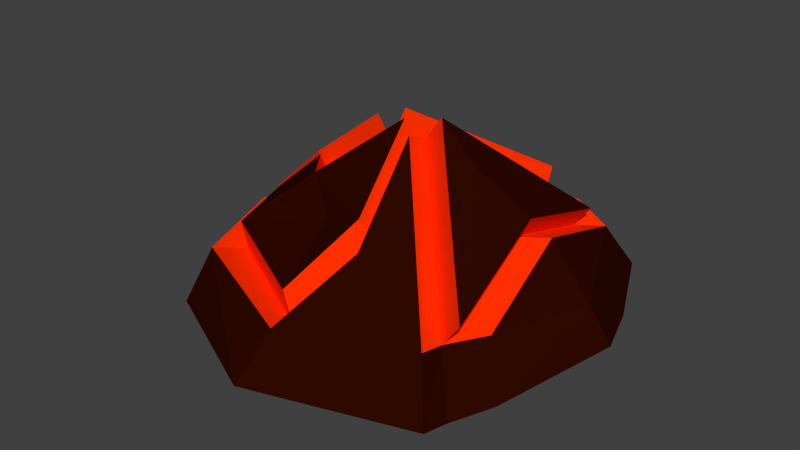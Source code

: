 # Source: fireMount.blend  (saved by Blender 2.72.0; exported with 4.5.12 LTS)
import bpy
from mathutils import Matrix  # noqa: F401  (used for matrix-valued properties, if any)

bpy.ops.wm.read_factory_settings(use_empty=True)
scene = bpy.context.scene
scene.name = 'Scene'

# ---- collections
col_collection_1 = bpy.data.collections.new('Collection 1'); scene.collection.children.link(col_collection_1)

# ---- materials (node trees are filled in below, after node groups)
mat_firebio_dirt_a = bpy.data.materials.new('firebio_dirt_A')
mat_firebio_dirt_a.alpha_threshold = 0.0
mat_firebio_dirt_a.use_transparent_shadow = False
mat_firebio_dirt_a.diffuse_color = (0.9699, 0.03127, 0.0, 1.0)
mat_firebio_dirt_a.roughness = 0.5
mat_firebio_dirt_a.specular_intensity = 0.0
mat_firebio_dirt_b = bpy.data.materials.new('firebio_dirt_B')
mat_firebio_dirt_b.alpha_threshold = 0.0
mat_firebio_dirt_b.use_transparent_shadow = False
mat_firebio_dirt_b.diffuse_color = (0.02721, 0.002739, 0.0, 1.0)
mat_firebio_dirt_b.roughness = 0.5
mat_firebio_dirt_b.specular_intensity = 0.0

# ---- material node trees

# ---- world
world_world = bpy.data.worlds.new('World'); scene.world = world_world
world_world.color = (0.05088, 0.05088, 0.05088)
world_world.use_sun_shadow = False
world_world.sun_shadow_jitter_overblur = 0.0
world_world.cycles.sampling_method = 'MANUAL'
world_world.cycles.sample_map_resolution = 256

# ---- meshes
me_grid_001 = bpy.data.meshes.new('Grid.001')
me_grid_001.from_pydata([(-1.64, 0.7257, 1.39), (-0.12, 0.4884, 2.105), (1.609, 0.6033, 1.435), (0.4649, 1.378, 1.236), (-1.991, 0.782, 0.2636), (-1.444, 1.315, -0.007048), (-0.8597, 1.452, 0.6662), (0.09388, 2.26, -0.1356), (-0.3557, 2.143, 0.002923), (1.386, 1.252, -0.246), (-2.876, 0.1564, -0.5591), (1.426, 0.8864, -1.637), (-1.797, 0.598, -1.663), (0.8254, 1.072, -1.842), (-0.04359, 0.5397, -2.352), (-2.042, -0.1135, 1.79), (-0.2731, -0.1707, 2.57), (1.952, -0.1501, 1.771), (-1.563, -0.3667, 1.223), (-0.7594, -0.5315, 1.363), (0.6015, -0.3488, 1.534), (1.571, -0.4511, 1.518), (-2.523, 0.03267, 0.2003), (-0.9223, -0.02078, 0.2273), (-0.003056, 0.145, -0.1177), (2.612, 0.2016, 0.1343), (-1.629, -0.2881, -0.4394), (1.366, -0.2708, -0.2623), (1.114, -0.3095, -1.67), (1.587, -0.4264, -0.8834), (2.277, 0.1008, -0.8047), (-2.133, 0.01144, -1.942), (-1.564, -0.3589, -1.767), (-0.4784, -0.3108, -1.722), (1.583, -0.2402, -1.665), (1.723, 0.2243, -2.016), (-0.9666, 0.02063, -2.299), (0.5805, 0.09143, -2.697), (-1.674, 1.137, 1.453), (-0.288, 0.9231, 2.092), (-0.3409, 1.527, 1.208), (0.2514, 1.736, 1.313), (-1.985, 1.188, 0.4281), (-1.472, 1.697, 0.1475), (-0.9514, 1.813, 0.7927), (-0.08722, 2.544, 0.05791), (-2.849, 0.6022, -0.3803), (-1.787, 0.889, 1.872), (-0.1429, 0.6153, 2.455), (1.593, 0.6648, 1.79), (0.487, 1.482, 1.606), (-2.15, 1.015, 0.5805), (0.07641, 2.389, 0.1743), (-2.93, 0.404, -0.2752), (-2.086, 0.09528, 2.136), (-0.3211, -0.02834, 2.929), (1.901, -0.1078, 2.129), (-2.564, 0.2529, 0.5587), (1.971, 0.6596, 0.9789), (2.562, 0.7521, -0.1933), (1.773, 1.246, -0.5398), (1.814, 0.9235, -1.814), (1.267, 1.083, -1.999), (0.4767, 0.5956, -2.459), (2.291, -0.02654, 1.29), (2.885, 0.2906, -0.2041), (2.584, 0.2, -1.056), (2.081, 0.3102, -2.159), (-0.3391, 0.1068, -2.521), (1.049, 0.1939, -2.782), (-0.3696, 2.499, -0.2968), (-1.871, 0.8948, -2.019), (-0.4499, 1.615, -1.804), (0.7542, 1.38, -2.113), (-0.1161, 0.8523, -2.621), (-1.008, 0.302, -2.694), (1.858, 0.9395, 1.445), (0.3506, 2.602, -0.1236), (0.9816, 2.123, -0.02772), (1.646, 1.589, -0.2335), (1.686, 1.219, -1.615), (-1.754, 1.583, -0.1013), (-0.6638, 2.412, -0.09446), (-3.193, 0.4302, -0.6603), (-2.116, 0.8676, -1.752), (-2.452, 0.286, -2.034), (-1.282, 0.2905, -2.395)], [], [(1, 39, 38), (1, 3, 41), (5, 6, 8), (5, 43, 44), (2, 9, 79), (11, 80, 79), (13, 14, 74), (8, 11, 13), (2, 58, 60), (8, 70, 71), (7, 3, 50), (3, 7, 45), (10, 4, 42), (10, 53, 51), (8, 6, 7), (2, 76, 77), (9, 60, 61), (4, 0, 38), (8, 7, 11), (11, 7, 77), (8, 12, 84), (36, 31, 85), (8, 13, 73), (7, 6, 44), (12, 71, 75), (15, 19, 16), (17, 20, 21), (17, 21, 25), (18, 23, 19), (28, 35, 34), (22, 26, 18), (23, 24, 20), (21, 24, 27), (23, 26, 24), (24, 29, 27), (27, 30, 25), (26, 31, 32), (24, 32, 33), (28, 34, 29), (29, 35, 30), (33, 36, 37), (33, 37, 28), (33, 31, 36), (18, 19, 15), (19, 20, 16), (16, 20, 17), (23, 20, 19), (20, 24, 21), (37, 35, 28), (26, 23, 18), (21, 27, 25), (22, 10, 26), (28, 29, 24), (29, 30, 27), (10, 31, 26), (26, 32, 24), (33, 28, 24), (34, 35, 29), (22, 18, 15), (32, 31, 33), (36, 86, 84), (4, 51, 47), (7, 52, 49), (13, 11, 61), (15, 16, 55), (14, 13, 62), (17, 25, 65), (37, 69, 67), (25, 30, 66), (17, 56, 55), (36, 75, 74), (10, 22, 57), (22, 15, 54), (31, 10, 83), (30, 35, 67), (36, 68, 69), (17, 64, 58), (36, 14, 63), (2, 49, 56), (10, 46, 43), (38, 39, 40), (39, 41, 40), (44, 41, 45), (43, 38, 44), (44, 40, 41), (42, 43, 46), (42, 38, 43), (40, 44, 38), (48, 49, 50), (50, 49, 52), (48, 55, 56), (51, 57, 54), (53, 57, 51), (47, 54, 55), (49, 48, 56), (47, 51, 54), (48, 47, 55), (3, 1, 48), (0, 47, 48), (60, 59, 61), (58, 59, 60), (66, 67, 61), (65, 66, 59), (64, 65, 59), (61, 67, 69), (63, 69, 68), (59, 66, 61), (63, 62, 69), (58, 64, 59), (62, 61, 69), (70, 72, 71), (72, 74, 71), (72, 70, 73), (74, 72, 73), (74, 75, 71), (76, 79, 78), (77, 78, 80), (77, 76, 78), (80, 78, 79), (83, 81, 84), (81, 82, 84), (86, 85, 84), (84, 85, 83), (5, 81, 83), (8, 82, 81), (0, 1, 38), (39, 1, 41), (6, 5, 44), (76, 2, 79), (9, 11, 79), (73, 13, 74), (9, 2, 60), (12, 8, 71), (52, 7, 50), (41, 3, 45), (46, 10, 42), (4, 10, 51), (7, 2, 77), (11, 9, 61), (42, 4, 38), (80, 11, 77), (82, 8, 84), (86, 36, 85), (70, 8, 73), (45, 7, 44), (36, 12, 75), (12, 36, 84), (0, 4, 47), (2, 7, 49), (62, 13, 61), (54, 15, 55), (63, 14, 62), (64, 17, 65), (35, 37, 67), (65, 25, 66), (16, 17, 55), (14, 36, 74), (53, 10, 57), (57, 22, 54), (85, 31, 83), (66, 30, 67), (37, 36, 69), (2, 17, 58), (68, 36, 63), (17, 2, 56), (5, 10, 43), (50, 3, 48), (1, 0, 48), (10, 5, 83), (5, 8, 81)])
me_grid_001.polygons.foreach_set('material_index', [0, 0, 0, 0, 0, 0, 0, 0, 0, 0, 0, 0, 0, 0, 0, 0, 0, 0, 0, 0, 0, 1, 0, 0, 0, 0, 1, 1, 0, 1, 1, 0, 0, 1, 1, 1, 1, 1, 1, 1, 1, 1, 1, 0, 0, 1, 0, 0, 1, 1, 1, 1, 1, 1, 1, 1, 1, 1, 1, 1, 0, 0, 0, 0, 1, 0, 1, 1, 1, 1, 0, 1, 1, 1, 1, 1, 1, 1, 1, 0, 1, 1, 1, 1, 1, 1, 1, 1, 1, 1, 1, 1, 1, 1, 1, 1, 1, 0, 0, 1, 1, 1, 1, 1, 1, 1, 1, 1, 1, 1, 1, 1, 1, 1, 1, 1, 1, 1, 1, 1, 1, 1, 1, 0, 0, 0, 0, 0, 0, 0, 0, 0, 0, 0, 0, 0, 0, 0, 0, 0, 0, 0, 1, 0, 0, 0, 0, 0, 0, 0, 1, 0, 1, 1, 1, 1, 0, 1, 1, 1, 1, 1, 1, 1, 1, 0, 0, 0, 0, 0])
me_grid_001.materials.append(mat_firebio_dirt_a)
me_grid_001.materials.append(mat_firebio_dirt_b)
me_grid_001.use_remesh_preserve_volume = False
me_grid_001.use_remesh_preserve_attributes = False
me_grid_001.use_mirror_vertex_groups = False
me_grid_001.update()

# ---- objects
ob_dirt_001 = bpy.data.objects.new('dirt.001', me_grid_001)

# ---- transforms, parenting, visibility, modifiers, constraints
ob_dirt_001.location = (0.0, 0.0, 0.0)
ob_dirt_001.rotation_euler = (1.571, -0.0, 0.0)
ob_dirt_001.lineart.crease_threshold = 0.0

# ---- collection membership
col_collection_1.objects.link(ob_dirt_001)

# ---- scene / render settings (as saved in the file)
scene.frame_start = 1; scene.frame_end = 250; scene.frame_set(1)
scene.render.engine = 'BLENDER_EEVEE_NEXT'
scene.render.resolution_percentage = 50
scene.render.dither_intensity = 0.0
scene.cycles.use_denoising = False
scene.cycles.samples = 10
scene.cycles.sampling_pattern = 'TABULATED_SOBOL'
scene.cycles.light_sampling_threshold = 0.0
scene.cycles.use_adaptive_sampling = False
scene.cycles.use_light_tree = False
scene.cycles.blur_glossy = 0.0
scene.cycles.pixel_filter_type = 'GAUSSIAN'
scene.cycles.sample_clamp_indirect = 0.0
scene.view_settings.view_transform = 'Standard'
bpy.context.view_layer.update()

# ---- added for rendering (the .blend has no active camera and no usable light): camera, sun
cam_auto = bpy.data.cameras.new('AutoCamera')
cam_auto.lens = 50.0
cam_auto.sensor_width = 36.0
cam_auto.clip_end = 1000.0
ob_auto_camera = bpy.data.objects.new('AutoCamera', cam_auto)
scene.collection.objects.link(ob_auto_camera)
ob_auto_camera.location = (8.08908, -9.96509, 7.62959)
ob_auto_camera.rotation_euler = (1.09748, -7.21219e-08, 0.694738)
scene.camera = ob_auto_camera
light_auto_sun = bpy.data.lights.new('AutoSun', 'SUN')
light_auto_sun.energy = 3.0
light_auto_sun.angle = 0.0523599
ob_auto_sun = bpy.data.objects.new('AutoSun', light_auto_sun)
scene.collection.objects.link(ob_auto_sun)
ob_auto_sun.rotation_euler = (0.872665, 0.174533, 0.523599)
bpy.context.view_layer.update()
